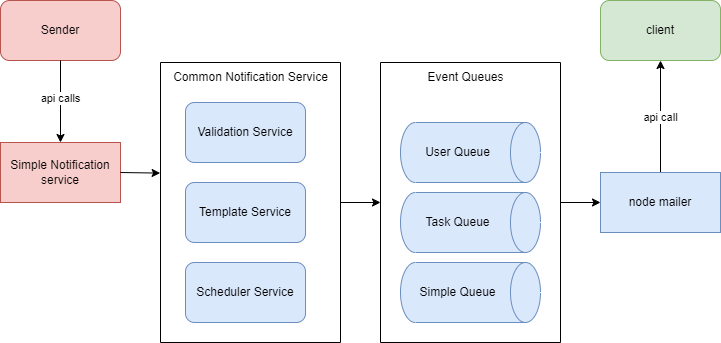

The diagram above was exported from draw.io. Its source (the exported page's mxGraphModel, read from the mxfile embedded in the PNG):
<mxGraphModel dx="1050" dy="557" grid="1" gridSize="10" guides="1" tooltips="1" connect="1" arrows="1" fold="1" page="1" pageScale="1" pageWidth="850" pageHeight="1100" math="0" shadow="0">
  <root>
    <mxCell id="0" />
    <mxCell id="1" parent="0" />
    <mxCell id="fOwSb_qenT3GZOIYL1E8-1" value="Sender" style="rounded=1;whiteSpace=wrap;html=1;fillColor=#f8cecc;strokeColor=#b85450;" vertex="1" parent="1">
      <mxGeometry x="40" y="138" width="120" height="60" as="geometry" />
    </mxCell>
    <mxCell id="fOwSb_qenT3GZOIYL1E8-3" value="Simple Notification service" style="rounded=0;whiteSpace=wrap;html=1;fillColor=#f8cecc;strokeColor=#b85450;" vertex="1" parent="1">
      <mxGeometry x="40" y="280" width="120" height="60" as="geometry" />
    </mxCell>
    <mxCell id="fOwSb_qenT3GZOIYL1E8-26" style="edgeStyle=orthogonalEdgeStyle;rounded=0;orthogonalLoop=1;jettySize=auto;html=1;exitX=1;exitY=0.5;exitDx=0;exitDy=0;entryX=0;entryY=0.5;entryDx=0;entryDy=0;" edge="1" parent="1" source="fOwSb_qenT3GZOIYL1E8-6" target="fOwSb_qenT3GZOIYL1E8-9">
      <mxGeometry relative="1" as="geometry" />
    </mxCell>
    <mxCell id="fOwSb_qenT3GZOIYL1E8-6" value="" style="swimlane;startSize=0;" vertex="1" parent="1">
      <mxGeometry x="200" y="200" width="180" height="280" as="geometry">
        <mxRectangle x="390" y="110" width="50" height="40" as="alternateBounds" />
      </mxGeometry>
    </mxCell>
    <mxCell id="fOwSb_qenT3GZOIYL1E8-8" value="Template Service" style="rounded=1;whiteSpace=wrap;html=1;fillColor=#dae8fc;strokeColor=#6c8ebf;" vertex="1" parent="fOwSb_qenT3GZOIYL1E8-6">
      <mxGeometry x="25" y="120" width="120" height="60" as="geometry" />
    </mxCell>
    <mxCell id="fOwSb_qenT3GZOIYL1E8-2" value="Scheduler Service" style="rounded=1;whiteSpace=wrap;html=1;fillColor=#dae8fc;strokeColor=#6c8ebf;" vertex="1" parent="fOwSb_qenT3GZOIYL1E8-6">
      <mxGeometry x="25" y="200" width="120" height="60" as="geometry" />
    </mxCell>
    <mxCell id="fOwSb_qenT3GZOIYL1E8-7" value="Validation Service" style="rounded=1;whiteSpace=wrap;html=1;fillColor=#dae8fc;strokeColor=#6c8ebf;" vertex="1" parent="fOwSb_qenT3GZOIYL1E8-6">
      <mxGeometry x="25" y="40" width="120" height="60" as="geometry" />
    </mxCell>
    <mxCell id="fOwSb_qenT3GZOIYL1E8-15" value="Common Notification Service" style="text;html=1;align=center;verticalAlign=middle;resizable=0;points=[];autosize=1;strokeColor=none;fillColor=none;" vertex="1" parent="fOwSb_qenT3GZOIYL1E8-6">
      <mxGeometry width="180" height="30" as="geometry" />
    </mxCell>
    <mxCell id="fOwSb_qenT3GZOIYL1E8-30" style="edgeStyle=orthogonalEdgeStyle;rounded=0;orthogonalLoop=1;jettySize=auto;html=1;exitX=1;exitY=0.5;exitDx=0;exitDy=0;entryX=0;entryY=0.5;entryDx=0;entryDy=0;" edge="1" parent="1" source="fOwSb_qenT3GZOIYL1E8-9" target="fOwSb_qenT3GZOIYL1E8-17">
      <mxGeometry relative="1" as="geometry" />
    </mxCell>
    <mxCell id="fOwSb_qenT3GZOIYL1E8-9" value="" style="swimlane;startSize=0;" vertex="1" parent="1">
      <mxGeometry x="420" y="200" width="180" height="280" as="geometry" />
    </mxCell>
    <mxCell id="fOwSb_qenT3GZOIYL1E8-10" value="User Queue" style="shape=cylinder3;whiteSpace=wrap;html=1;boundedLbl=1;backgroundOutline=1;size=15;direction=south;fillColor=#dae8fc;strokeColor=#6c8ebf;" vertex="1" parent="fOwSb_qenT3GZOIYL1E8-9">
      <mxGeometry x="20" y="60" width="140" height="60" as="geometry" />
    </mxCell>
    <mxCell id="fOwSb_qenT3GZOIYL1E8-13" value="Simple Queue" style="shape=cylinder3;whiteSpace=wrap;html=1;boundedLbl=1;backgroundOutline=1;size=15;direction=south;fillColor=#dae8fc;strokeColor=#6c8ebf;" vertex="1" parent="fOwSb_qenT3GZOIYL1E8-9">
      <mxGeometry x="20" y="200" width="140" height="60" as="geometry" />
    </mxCell>
    <mxCell id="fOwSb_qenT3GZOIYL1E8-12" value="Task Queue" style="shape=cylinder3;whiteSpace=wrap;html=1;boundedLbl=1;backgroundOutline=1;size=15;direction=south;fillColor=#dae8fc;strokeColor=#6c8ebf;" vertex="1" parent="fOwSb_qenT3GZOIYL1E8-9">
      <mxGeometry x="20" y="130" width="140" height="60" as="geometry" />
    </mxCell>
    <mxCell id="fOwSb_qenT3GZOIYL1E8-18" value="Event Queues" style="text;html=1;align=center;verticalAlign=middle;resizable=0;points=[];autosize=1;strokeColor=none;fillColor=none;" vertex="1" parent="fOwSb_qenT3GZOIYL1E8-9">
      <mxGeometry x="35" width="100" height="30" as="geometry" />
    </mxCell>
    <mxCell id="fOwSb_qenT3GZOIYL1E8-31" value="" style="edgeStyle=orthogonalEdgeStyle;rounded=0;orthogonalLoop=1;jettySize=auto;html=1;" edge="1" parent="1" source="fOwSb_qenT3GZOIYL1E8-17" target="fOwSb_qenT3GZOIYL1E8-22">
      <mxGeometry relative="1" as="geometry" />
    </mxCell>
    <mxCell id="fOwSb_qenT3GZOIYL1E8-32" value="api call" style="edgeLabel;html=1;align=center;verticalAlign=middle;resizable=0;points=[];" vertex="1" connectable="0" parent="fOwSb_qenT3GZOIYL1E8-31">
      <mxGeometry x="0.0036" y="1" relative="1" as="geometry">
        <mxPoint as="offset" />
      </mxGeometry>
    </mxCell>
    <mxCell id="fOwSb_qenT3GZOIYL1E8-17" value="node mailer" style="rounded=0;whiteSpace=wrap;html=1;fillColor=#dae8fc;strokeColor=#6c8ebf;" vertex="1" parent="1">
      <mxGeometry x="640" y="310" width="120" height="60" as="geometry" />
    </mxCell>
    <mxCell id="fOwSb_qenT3GZOIYL1E8-22" value="client" style="rounded=1;whiteSpace=wrap;html=1;fillColor=#d5e8d4;strokeColor=#82b366;" vertex="1" parent="1">
      <mxGeometry x="640" y="138" width="120" height="60" as="geometry" />
    </mxCell>
    <mxCell id="fOwSb_qenT3GZOIYL1E8-23" value="" style="endArrow=classic;html=1;rounded=0;entryX=0.5;entryY=0;entryDx=0;entryDy=0;exitX=0.5;exitY=1;exitDx=0;exitDy=0;" edge="1" parent="1" source="fOwSb_qenT3GZOIYL1E8-1" target="fOwSb_qenT3GZOIYL1E8-3">
      <mxGeometry width="50" height="50" relative="1" as="geometry">
        <mxPoint x="90" y="200" as="sourcePoint" />
        <mxPoint x="140" y="150" as="targetPoint" />
      </mxGeometry>
    </mxCell>
    <mxCell id="fOwSb_qenT3GZOIYL1E8-24" value="api calls" style="edgeLabel;html=1;align=center;verticalAlign=middle;resizable=0;points=[];" vertex="1" connectable="0" parent="fOwSb_qenT3GZOIYL1E8-23">
      <mxGeometry x="-0.1024" y="-1" relative="1" as="geometry">
        <mxPoint as="offset" />
      </mxGeometry>
    </mxCell>
    <mxCell id="fOwSb_qenT3GZOIYL1E8-25" value="" style="endArrow=classic;html=1;rounded=0;entryX=-0.002;entryY=0.395;entryDx=0;entryDy=0;entryPerimeter=0;" edge="1" parent="1" target="fOwSb_qenT3GZOIYL1E8-6">
      <mxGeometry width="50" height="50" relative="1" as="geometry">
        <mxPoint x="160" y="310" as="sourcePoint" />
        <mxPoint x="210" y="260" as="targetPoint" />
      </mxGeometry>
    </mxCell>
  </root>
</mxGraphModel>